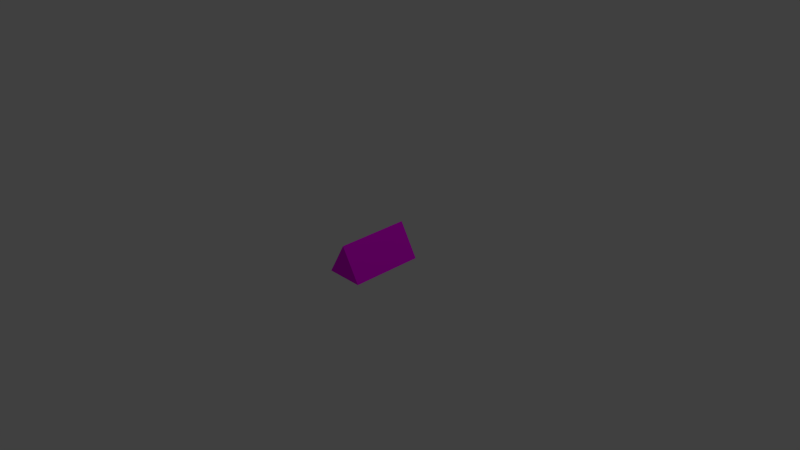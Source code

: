 # Source: escape_pod.blend  (saved by Blender 2.74.0; exported with 4.5.12 LTS)
import bpy
from mathutils import Matrix  # noqa: F401  (used for matrix-valued properties, if any)

bpy.ops.wm.read_factory_settings(use_empty=True)
scene = bpy.context.scene
scene.name = 'Scene'

# ---- collections
col_collection_1 = bpy.data.collections.new('Collection 1'); scene.collection.children.link(col_collection_1)

# ---- images (referenced by path relative to the original .blend; pixels are not part of the script)
import os
ASSET_DIR = os.environ.get("B2B_ASSET_DIR", "")  # directory of the original .blend (textures are referenced by path, not embedded)
HERE = os.path.dirname(os.path.abspath(__file__))  # packed textures are extracted next to this script under _unpacked/

def load_image(name, relpath, width, height, colorspace="sRGB"):
    """Load a texture the original file referenced (path relative to the .blend, or extracted next to this script)."""
    p = next((c for c in (os.path.join(HERE, relpath), os.path.join(ASSET_DIR, relpath)) if relpath and os.path.exists(c)), "")
    if p:
        img = bpy.data.images.load(p, check_existing=True)
        img.name = name
    else:  # same state as the original file: an image datablock whose file is absent (Cycles renders it pink)
        img = bpy.data.images.new(name, width, height)
        img.source = "FILE"
        img.filepath = "//" + (relpath or name)
    img.colorspace_settings.name = colorspace
    return img
img_basic_ship_png = load_image('basic_ship.png', 'basic_ship.png', 1024, 1024, 'sRGB')

# ---- materials (node trees are filled in below, after node groups)
mat_material = bpy.data.materials.new('Material')
mat_material.alpha_threshold = 0.0
mat_material.roughness = 0.5

# ---- material node trees
mat_material.use_nodes = True; mat_material.node_tree.nodes.clear()
_N = mat_material.node_tree.nodes; _L = mat_material.node_tree.links
n0 = _N.new('ShaderNodeTexImage'); n0.name = 'Image Texture'; n0.location = (30, 404)
n0.width = 140
n0.image = img_basic_ship_png
n1 = _N.new('ShaderNodeOutputMaterial'); n1.name = 'Material Output'; n1.location = (431, 175)
n2 = _N.new('ShaderNodeBsdfDiffuse'); n2.name = 'Diffuse BSDF'; n2.location = (208, 188)
_L.new(n0.outputs[0], n2.inputs[0])
_L.new(n2.outputs[0], n1.inputs[0])
n1.is_active_output = True

# ---- world
world_world = bpy.data.worlds.new('World'); scene.world = world_world
world_world.color = (0.05088, 0.05088, 0.05088)
world_world.use_sun_shadow = False
world_world.sun_shadow_jitter_overblur = 0.0
world_world.cycles.sampling_method = 'MANUAL'
world_world.cycles.sample_map_resolution = 256

# ---- cameras
cam_camera = bpy.data.cameras.new('Camera')
cam_camera.clip_end = 100.0
cam_camera.lens = 35.0
cam_camera.sensor_width = 32.0
cam_camera.sensor_height = 18.0
cam_camera.ortho_scale = 7.314
cam_camera.dof.focus_distance = 0.0

# ---- lights
light_lamp = bpy.data.lights.new('Lamp', 'POINT')
light_lamp.transmission_factor = 0.0
light_lamp.cutoff_distance = 30.0
light_lamp.energy = 100.0
light_lamp.shadow_buffer_clip_start = 1.001
light_lamp.shadow_soft_size = 0.1
light_lamp.shadow_maximum_resolution = 0.006
light_lamp.use_absolute_resolution = True
light_lamp.cycles.use_multiple_importance_sampling = False

# ---- meshes
me_cylinder = bpy.data.meshes.new('Cylinder')
me_cylinder.from_pydata([(0.0, 0.3, -0.5), (0.0, 0.3, 0.5), (0.2598, -0.15, -0.5), (0.2598, -0.15, 0.5), (-0.2598, -0.15, -0.5), (-0.2598, -0.15, 0.5)], [], [(0, 1, 3, 2), (4, 5, 1, 0), (2, 3, 5, 4), (3, 1, 5), (0, 2, 4)])
_uv = me_cylinder.uv_layers.new(name='UVMap')
_uv.uv.foreach_set('vector', [0.8242, 0.003906, 0.8242, 0.662, 0.6042, 0.6581, 0.6042, 0.0, 0.5807, 0.0, 0.5807, 0.6581, 0.3333, 0.6581, 0.3333, 1.961e-08, 3.824e-08, 0.6581, 0.0, 0.0, 0.3333, 0.0, 0.3333, 0.6581, 0.6038, 0.54, 0.9922, 0.3099, 0.9922, 0.77, 0.083, 0.7643, 0.2536, 0.4754, 0.4249, 0.7639])
me_cylinder.materials.append(mat_material)
me_cylinder.use_remesh_preserve_volume = False
me_cylinder.use_remesh_preserve_attributes = False
me_cylinder.use_mirror_vertex_groups = False
me_cylinder.update()
arm_armature = bpy.data.armatures.new('Armature')  # bones are not reproduced

# ---- objects
ob_armature = bpy.data.objects.new('Armature', arm_armature)
ob_cylinder = bpy.data.objects.new('Cylinder', me_cylinder)
ob_lamp = bpy.data.objects.new('Lamp', light_lamp)
ob_camera = bpy.data.objects.new('Camera', cam_camera)

# ---- transforms, parenting, visibility, modifiers, constraints
ob_armature.location = (0.01068, -0.144, -0.1355)
ob_armature.rotation_euler = (-1.544, -0.06955, -0.0003703)
ob_armature.show_in_front = True
ob_armature.lineart.crease_threshold = 0.0
ob_cylinder.parent = ob_armature
ob_cylinder.matrix_parent_inverse = Matrix(((0.9976, -0.0003694, 0.0695, -0.001297), (0.06948, 0.02665, -0.9972, -0.132), (-0.001484, 0.9996, 0.02662, 0.1476), (0.0, 0.0, 0.0, 1.0)))
ob_cylinder.location = (0.0, 0.0, 0.0)
ob_cylinder.rotation_euler = (1.571, 4.189, 2.327e-07)
ob_cylinder.lineart.crease_threshold = 0.0
_vg = ob_cylinder.vertex_groups.new(name='Body')
_vg = ob_cylinder.vertex_groups.new(name='Head')
_vg.add([0, 1, 2, 3, 4, 5], 1.0, 'REPLACE')
_m = ob_cylinder.modifiers.new('Armature', 'ARMATURE')
_m.object = ob_armature
ob_lamp.parent = ob_armature
ob_lamp.matrix_parent_inverse = Matrix(((0.9976, -0.0003694, 0.0695, -0.001297), (0.06948, 0.02665, -0.9972, -0.132), (-0.001484, 0.9996, 0.02662, 0.1476), (0.0, 0.0, 0.0, 1.0)))
ob_lamp.location = (4.076, 1.005, 5.904)
ob_lamp.rotation_euler = (0.6503, 0.05522, 1.866)
ob_lamp.lock_rotations_4d = False
ob_lamp.empty_display_type = 'ARROWS'
ob_lamp.color = (0.0, 0.0, 0.0, 0.0)
ob_lamp.lineart.crease_threshold = 0.0
ob_camera.parent = ob_armature
ob_camera.matrix_parent_inverse = Matrix(((0.9976, -0.0003694, 0.0695, -0.001297), (0.06948, 0.02665, -0.9972, -0.132), (-0.001484, 0.9996, 0.02662, 0.1476), (0.0, 0.0, 0.0, 1.0)))
ob_camera.location = (7.481, -6.508, 5.344)
ob_camera.rotation_euler = (1.109, 0.01082, 0.8149)
ob_camera.lock_rotations_4d = False
ob_camera.empty_display_type = 'ARROWS'
ob_camera.color = (0.0, 0.0, 0.0, 0.0)
ob_camera.display_type = 'WIRE'
ob_camera.lineart.crease_threshold = 0.0

# ---- collection membership
col_collection_1.objects.link(ob_armature)
col_collection_1.objects.link(ob_cylinder)
col_collection_1.objects.link(ob_lamp)
col_collection_1.objects.link(ob_camera)

# ---- scene / render settings (as saved in the file)
scene.camera = ob_camera
scene.frame_start = 1; scene.frame_end = 250; scene.frame_set(1)
scene.render.engine = 'CYCLES'
scene.render.resolution_percentage = 50
scene.render.dither_intensity = 0.0
scene.cycles.use_denoising = False
scene.cycles.samples = 10
scene.cycles.sampling_pattern = 'TABULATED_SOBOL'
scene.cycles.light_sampling_threshold = 0.0
scene.cycles.use_adaptive_sampling = False
scene.cycles.use_light_tree = False
scene.cycles.blur_glossy = 0.0
scene.cycles.pixel_filter_type = 'GAUSSIAN'
scene.cycles.sample_clamp_indirect = 0.0
scene.view_settings.view_transform = 'Standard'
bpy.context.view_layer.update()
